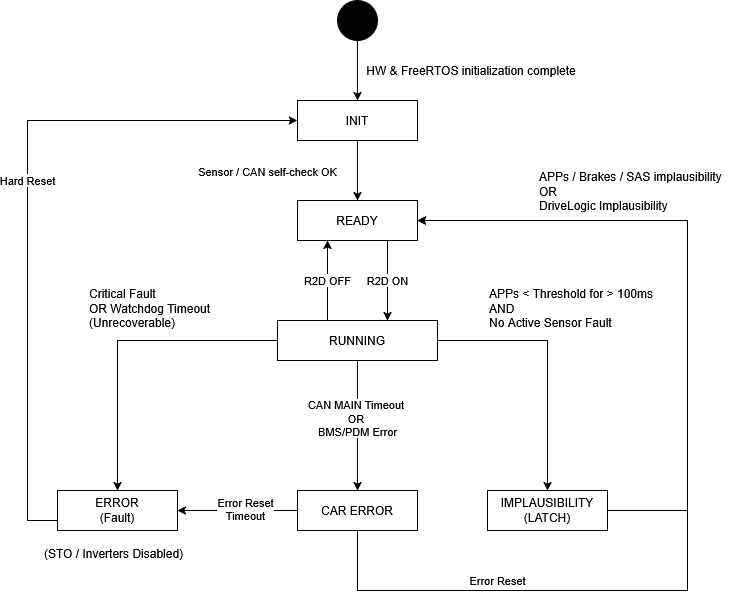

The diagram above was exported from draw.io. Its source (the exported page's mxGraphModel, read from the mxfile embedded in the PNG):
<mxGraphModel dx="975" dy="550" grid="1" gridSize="10" guides="1" tooltips="1" connect="1" arrows="1" fold="1" page="1" pageScale="1" pageWidth="827" pageHeight="1169" math="0" shadow="0">
  <root>
    <mxCell id="0" />
    <mxCell id="1" parent="0" />
    <mxCell id="gXlQOLPpcGc-0N8KyWm_-6" edge="1" parent="1" source="gXlQOLPpcGc-0N8KyWm_-4" style="edgeStyle=orthogonalEdgeStyle;rounded=0;orthogonalLoop=1;jettySize=auto;html=1;" target="gXlQOLPpcGc-0N8KyWm_-5" value="">
      <mxGeometry relative="1" as="geometry" />
    </mxCell>
    <mxCell id="gXlQOLPpcGc-0N8KyWm_-4" parent="1" style="ellipse;whiteSpace=wrap;html=1;shapeInside=1;aspect=fixed;fillColor=light-dark(#030303,#66B2FF);fillStyle=solid;gradientColor=none;" value="" vertex="1">
      <mxGeometry height="40" width="40" x="390" y="30" as="geometry" />
    </mxCell>
    <mxCell id="gXlQOLPpcGc-0N8KyWm_-11" edge="1" parent="1" source="gXlQOLPpcGc-0N8KyWm_-5" style="edgeStyle=orthogonalEdgeStyle;rounded=0;orthogonalLoop=1;jettySize=auto;html=1;" target="gXlQOLPpcGc-0N8KyWm_-10" value="">
      <mxGeometry relative="1" as="geometry" />
    </mxCell>
    <mxCell id="gXlQOLPpcGc-0N8KyWm_-12" connectable="0" parent="gXlQOLPpcGc-0N8KyWm_-11" style="edgeLabel;html=1;align=center;verticalAlign=middle;resizable=0;points=[];" value="Sensor / CAN self-check OK" vertex="1">
      <mxGeometry relative="1" x="-0.2371" as="geometry">
        <mxPoint x="-90" y="8" as="offset" />
      </mxGeometry>
    </mxCell>
    <mxCell id="gXlQOLPpcGc-0N8KyWm_-5" parent="1" style="whiteSpace=wrap;html=1;fillColor=light-dark(#FFFFFF,#66B2FF);fillStyle=auto;gradientColor=none;" value="&lt;div&gt;INIT&lt;/div&gt;" vertex="1">
      <mxGeometry height="40" width="120" x="350" y="130" as="geometry" />
    </mxCell>
    <mxCell id="gXlQOLPpcGc-0N8KyWm_-7" parent="1" style="text;html=1;whiteSpace=wrap;strokeColor=none;fillColor=none;align=center;verticalAlign=middle;rounded=0;" value="HW &amp;amp; FreeRTOS initialization complete" vertex="1">
      <mxGeometry height="30" width="220" x="414" y="85" as="geometry" />
    </mxCell>
    <mxCell id="gXlQOLPpcGc-0N8KyWm_-14" edge="1" parent="1" style="edgeStyle=orthogonalEdgeStyle;rounded=0;orthogonalLoop=1;jettySize=auto;html=1;" value="">
      <mxGeometry relative="1" as="geometry">
        <Array as="points">
          <mxPoint x="440" y="310" />
          <mxPoint x="440" y="310" />
        </Array>
        <mxPoint x="440" y="270" as="sourcePoint" />
        <mxPoint x="440" y="350" as="targetPoint" />
      </mxGeometry>
    </mxCell>
    <mxCell id="RcXFYnkffBIIQLoIEhNP-17" connectable="0" parent="gXlQOLPpcGc-0N8KyWm_-14" style="edgeLabel;html=1;align=center;verticalAlign=middle;resizable=0;points=[];" value="R2D ON" vertex="1">
      <mxGeometry relative="1" x="-0.1656" as="geometry">
        <mxPoint y="7" as="offset" />
      </mxGeometry>
    </mxCell>
    <mxCell id="gXlQOLPpcGc-0N8KyWm_-10" parent="1" style="whiteSpace=wrap;html=1;fillColor=light-dark(#FFFFFF,#66B2FF);fillStyle=auto;gradientColor=none;" value="READY" vertex="1">
      <mxGeometry height="40" width="120" x="350" y="230" as="geometry" />
    </mxCell>
    <mxCell id="gXlQOLPpcGc-0N8KyWm_-31" edge="1" parent="1" source="gXlQOLPpcGc-0N8KyWm_-13" style="edgeStyle=orthogonalEdgeStyle;rounded=0;orthogonalLoop=1;jettySize=auto;html=1;entryX=0.5;entryY=0;entryDx=0;entryDy=0;exitX=0;exitY=0.5;exitDx=0;exitDy=0;" target="gXlQOLPpcGc-0N8KyWm_-30">
      <mxGeometry relative="1" as="geometry">
        <Array as="points">
          <mxPoint x="170" y="370" />
        </Array>
      </mxGeometry>
    </mxCell>
    <mxCell id="RcXFYnkffBIIQLoIEhNP-5" edge="1" parent="1" source="gXlQOLPpcGc-0N8KyWm_-13" style="edgeStyle=orthogonalEdgeStyle;rounded=0;orthogonalLoop=1;jettySize=auto;html=1;entryX=0.5;entryY=0;entryDx=0;entryDy=0;" target="gXlQOLPpcGc-0N8KyWm_-17">
      <mxGeometry relative="1" as="geometry" />
    </mxCell>
    <mxCell id="RcXFYnkffBIIQLoIEhNP-7" edge="1" parent="1" source="gXlQOLPpcGc-0N8KyWm_-13" style="edgeStyle=orthogonalEdgeStyle;rounded=0;orthogonalLoop=1;jettySize=auto;html=1;entryX=0.5;entryY=0;entryDx=0;entryDy=0;" target="RcXFYnkffBIIQLoIEhNP-6">
      <mxGeometry relative="1" as="geometry" />
    </mxCell>
    <mxCell id="RcXFYnkffBIIQLoIEhNP-8" connectable="0" parent="RcXFYnkffBIIQLoIEhNP-7" style="edgeLabel;html=1;align=center;verticalAlign=middle;resizable=0;points=[];" value="CAN MAIN Timeout&amp;nbsp;&lt;br&gt;OR&amp;nbsp;&lt;br&gt;BMS/PDM Error" vertex="1">
      <mxGeometry relative="1" x="-0.1124" y="3" as="geometry">
        <mxPoint x="-3" as="offset" />
      </mxGeometry>
    </mxCell>
    <mxCell id="RcXFYnkffBIIQLoIEhNP-18" edge="1" parent="1" source="gXlQOLPpcGc-0N8KyWm_-13" style="edgeStyle=orthogonalEdgeStyle;rounded=0;orthogonalLoop=1;jettySize=auto;html=1;" target="gXlQOLPpcGc-0N8KyWm_-10" value="">
      <mxGeometry relative="1" as="geometry">
        <Array as="points">
          <mxPoint x="380" y="310" />
          <mxPoint x="380" y="310" />
        </Array>
      </mxGeometry>
    </mxCell>
    <mxCell id="RcXFYnkffBIIQLoIEhNP-19" connectable="0" parent="RcXFYnkffBIIQLoIEhNP-18" style="edgeLabel;html=1;align=center;verticalAlign=middle;resizable=0;points=[];" value="R2D OFF" vertex="1">
      <mxGeometry relative="1" x="-0.1178" as="geometry">
        <mxPoint y="-5" as="offset" />
      </mxGeometry>
    </mxCell>
    <mxCell id="gXlQOLPpcGc-0N8KyWm_-13" parent="1" style="whiteSpace=wrap;html=1;fillColor=light-dark(#FFFFFF,#66B2FF);fillStyle=auto;gradientColor=none;" value="RUNNING" vertex="1">
      <mxGeometry height="40" width="160" x="330" y="350" as="geometry" />
    </mxCell>
    <mxCell id="RcXFYnkffBIIQLoIEhNP-3" edge="1" parent="1" source="gXlQOLPpcGc-0N8KyWm_-17" style="edgeStyle=orthogonalEdgeStyle;rounded=0;orthogonalLoop=1;jettySize=auto;html=1;entryX=1;entryY=0.5;entryDx=0;entryDy=0;exitX=1;exitY=0.5;exitDx=0;exitDy=0;" target="gXlQOLPpcGc-0N8KyWm_-10">
      <mxGeometry relative="1" as="geometry">
        <Array as="points">
          <mxPoint x="740" y="540" />
          <mxPoint x="740" y="250" />
        </Array>
      </mxGeometry>
    </mxCell>
    <mxCell id="gXlQOLPpcGc-0N8KyWm_-17" parent="1" style="whiteSpace=wrap;html=1;fillColor=light-dark(#FFFFFF,#66B2FF);fillStyle=auto;gradientColor=none;" value="IMPLAUSIBILITY (LATCH)" vertex="1">
      <mxGeometry height="40" width="120" x="540" y="520" as="geometry" />
    </mxCell>
    <mxCell id="gXlQOLPpcGc-0N8KyWm_-19" parent="1" style="text;whiteSpace=wrap;html=1;" value="APPs / Brakes / SAS implausibility&lt;br&gt;OR&amp;nbsp;&lt;br&gt;DriveLogic Implausibility" vertex="1">
      <mxGeometry height="50" width="200" x="590" y="193" as="geometry" />
    </mxCell>
    <mxCell id="gXlQOLPpcGc-0N8KyWm_-21" parent="1" style="text;whiteSpace=wrap;html=1;" value="&lt;div&gt;APPs &amp;lt; Threshold for &amp;gt; 100ms&lt;/div&gt;&lt;div&gt;AND&lt;/div&gt;&lt;div&gt;No Active Sensor Fault&lt;/div&gt;" vertex="1">
      <mxGeometry height="50" width="170" x="540" y="310" as="geometry" />
    </mxCell>
    <mxCell id="gXlQOLPpcGc-0N8KyWm_-34" edge="1" parent="1" source="gXlQOLPpcGc-0N8KyWm_-30" style="edgeStyle=orthogonalEdgeStyle;rounded=0;orthogonalLoop=1;jettySize=auto;html=1;entryX=0;entryY=0.5;entryDx=0;entryDy=0;" target="gXlQOLPpcGc-0N8KyWm_-5">
      <mxGeometry relative="1" as="geometry">
        <Array as="points">
          <mxPoint x="80" y="550" />
          <mxPoint x="80" y="150" />
        </Array>
      </mxGeometry>
    </mxCell>
    <mxCell id="RcXFYnkffBIIQLoIEhNP-13" connectable="0" parent="gXlQOLPpcGc-0N8KyWm_-34" style="edgeLabel;html=1;align=center;verticalAlign=middle;resizable=0;points=[];" value="Hard Reset" vertex="1">
      <mxGeometry relative="1" x="-0.346" y="2" as="geometry">
        <mxPoint x="2" y="-141" as="offset" />
      </mxGeometry>
    </mxCell>
    <mxCell id="gXlQOLPpcGc-0N8KyWm_-30" parent="1" style="whiteSpace=wrap;html=1;fillColor=light-dark(#FFFFFF,#66B2FF);fillStyle=auto;gradientColor=none;" value="ERROR&lt;br&gt;(Fault)" vertex="1">
      <mxGeometry height="40" width="120" x="110" y="520" as="geometry" />
    </mxCell>
    <mxCell id="gXlQOLPpcGc-0N8KyWm_-32" parent="1" style="text;whiteSpace=wrap;html=1;" value="Critical Fault&lt;br&gt;OR Watchdog Timeout&lt;br&gt;(Unrecoverable)" vertex="1">
      <mxGeometry height="50" width="160" x="140" y="310" as="geometry" />
    </mxCell>
    <mxCell id="gXlQOLPpcGc-0N8KyWm_-33" parent="1" style="text;whiteSpace=wrap;html=1;" value="&lt;div&gt;(STO / Inverters Disabled)&lt;/div&gt;" vertex="1">
      <mxGeometry height="30" width="150" x="95" y="570" as="geometry" />
    </mxCell>
    <mxCell id="RcXFYnkffBIIQLoIEhNP-11" edge="1" parent="1" source="RcXFYnkffBIIQLoIEhNP-6" style="edgeStyle=orthogonalEdgeStyle;rounded=0;orthogonalLoop=1;jettySize=auto;html=1;entryX=1;entryY=0.5;entryDx=0;entryDy=0;" target="gXlQOLPpcGc-0N8KyWm_-30">
      <mxGeometry relative="1" as="geometry" />
    </mxCell>
    <mxCell id="RcXFYnkffBIIQLoIEhNP-12" connectable="0" parent="RcXFYnkffBIIQLoIEhNP-11" style="edgeLabel;html=1;align=center;verticalAlign=middle;resizable=0;points=[];" value="&lt;div&gt;Error Reset&lt;/div&gt;&lt;div&gt;Timeout&lt;/div&gt;" vertex="1">
      <mxGeometry relative="1" x="-0.1306" y="-1" as="geometry">
        <mxPoint as="offset" />
      </mxGeometry>
    </mxCell>
    <mxCell id="RcXFYnkffBIIQLoIEhNP-14" edge="1" parent="1" source="RcXFYnkffBIIQLoIEhNP-6" style="edgeStyle=orthogonalEdgeStyle;rounded=0;orthogonalLoop=1;jettySize=auto;html=1;entryX=1;entryY=0.5;entryDx=0;entryDy=0;" target="gXlQOLPpcGc-0N8KyWm_-10">
      <mxGeometry relative="1" as="geometry">
        <Array as="points">
          <mxPoint x="410" y="620" />
          <mxPoint x="740" y="620" />
          <mxPoint x="740" y="250" />
        </Array>
      </mxGeometry>
    </mxCell>
    <mxCell id="RcXFYnkffBIIQLoIEhNP-15" connectable="0" parent="RcXFYnkffBIIQLoIEhNP-14" style="edgeLabel;html=1;align=center;verticalAlign=middle;resizable=0;points=[];" value="Error Reset" vertex="1">
      <mxGeometry relative="1" x="-0.6369" y="1" as="geometry">
        <mxPoint x="13" y="-9" as="offset" />
      </mxGeometry>
    </mxCell>
    <mxCell id="RcXFYnkffBIIQLoIEhNP-6" parent="1" style="whiteSpace=wrap;html=1;fillColor=light-dark(#FFFFFF,#66B2FF);fillStyle=auto;gradientColor=none;" value="CAR ERROR" vertex="1">
      <mxGeometry height="40" width="120" x="350" y="520" as="geometry" />
    </mxCell>
  </root>
</mxGraphModel>